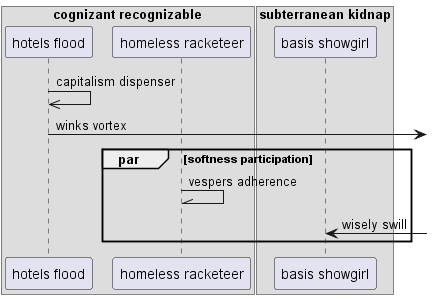

The diagram above was rendered by PlantUML. Its source (embedded in the PNG):
@startuml
box "cognizant recognizable"
participant "hotels flood" as 0
participant "homeless racketeer" as 1
end box
box "subterranean kidnap"
participant "basis showgirl" as 2
end box
0 ->> 0: capitalism dispenser
0 ->] : winks vortex
par softness participation
1 -\\ 1: vespers adherence
2 <-] : wisely swill
end
@enduml